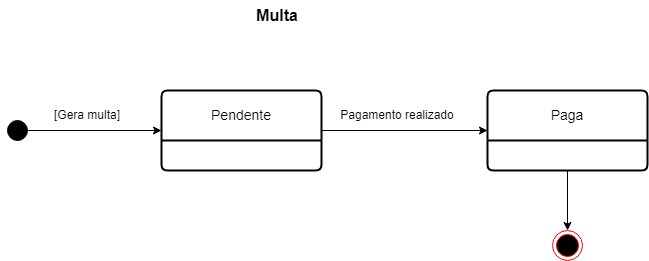

The diagram above was exported from draw.io. Its source (the exported page's mxGraphModel, read from the mxfile embedded in the PNG):
<mxGraphModel dx="1674" dy="772" grid="1" gridSize="10" guides="1" tooltips="1" connect="1" arrows="1" fold="1" page="1" pageScale="1" pageWidth="827" pageHeight="1169" math="0" shadow="0">
  <root>
    <mxCell id="0" />
    <mxCell id="1" parent="0" />
    <mxCell id="-VZlpGjUIRiHmX59yDf--1" value="" style="ellipse;html=1;shape=endState;fillColor=#000000;strokeColor=#ff0000;" parent="1" vertex="1">
      <mxGeometry x="645" y="360" width="30" height="30" as="geometry" />
    </mxCell>
    <mxCell id="-VZlpGjUIRiHmX59yDf--3" value="Multa" style="text;html=1;align=center;verticalAlign=middle;whiteSpace=wrap;rounded=0;fontSize=16;fontStyle=1" parent="1" vertex="1">
      <mxGeometry x="340" y="130" width="60" height="30" as="geometry" />
    </mxCell>
    <mxCell id="-VZlpGjUIRiHmX59yDf--4" value="Pendente" style="swimlane;childLayout=stackLayout;horizontal=1;startSize=50;horizontalStack=0;rounded=1;fontSize=14;fontStyle=0;strokeWidth=2;resizeParent=0;resizeLast=1;shadow=0;dashed=0;align=center;arcSize=4;whiteSpace=wrap;html=1;" parent="1" vertex="1">
      <mxGeometry x="254" y="220" width="160" height="80" as="geometry" />
    </mxCell>
    <mxCell id="-VZlpGjUIRiHmX59yDf--6" value="Paga" style="swimlane;childLayout=stackLayout;horizontal=1;startSize=50;horizontalStack=0;rounded=1;fontSize=14;fontStyle=0;strokeWidth=2;resizeParent=0;resizeLast=1;shadow=0;dashed=0;align=center;arcSize=4;whiteSpace=wrap;html=1;" parent="1" vertex="1">
      <mxGeometry x="580" y="220" width="160" height="80" as="geometry" />
    </mxCell>
    <mxCell id="-VZlpGjUIRiHmX59yDf--8" value="" style="endArrow=classic;html=1;rounded=0;entryX=0;entryY=0.5;entryDx=0;entryDy=0;" parent="1" source="-VZlpGjUIRiHmX59yDf--2" target="-VZlpGjUIRiHmX59yDf--4" edge="1">
      <mxGeometry width="50" height="50" relative="1" as="geometry">
        <mxPoint x="100" y="260" as="sourcePoint" />
        <mxPoint x="150" y="210" as="targetPoint" />
      </mxGeometry>
    </mxCell>
    <mxCell id="-VZlpGjUIRiHmX59yDf--9" value="" style="endArrow=classic;html=1;rounded=0;entryX=0;entryY=0.5;entryDx=0;entryDy=0;exitX=1;exitY=0.5;exitDx=0;exitDy=0;" parent="1" source="-VZlpGjUIRiHmX59yDf--4" target="-VZlpGjUIRiHmX59yDf--6" edge="1">
      <mxGeometry width="50" height="50" relative="1" as="geometry">
        <mxPoint x="320" y="260" as="sourcePoint" />
        <mxPoint x="360" y="259.5" as="targetPoint" />
      </mxGeometry>
    </mxCell>
    <mxCell id="-VZlpGjUIRiHmX59yDf--14" value="" style="endArrow=classic;html=1;rounded=0;exitX=0.5;exitY=1;exitDx=0;exitDy=0;" parent="1" edge="1">
      <mxGeometry width="50" height="50" relative="1" as="geometry">
        <mxPoint x="660" y="300" as="sourcePoint" />
        <mxPoint x="660" y="360" as="targetPoint" />
      </mxGeometry>
    </mxCell>
    <mxCell id="-VZlpGjUIRiHmX59yDf--20" value="[Gera multa]" style="text;html=1;align=center;verticalAlign=middle;whiteSpace=wrap;rounded=0;" parent="1" vertex="1">
      <mxGeometry x="120" y="230" width="120" height="30" as="geometry" />
    </mxCell>
    <mxCell id="-VZlpGjUIRiHmX59yDf--21" value="Pagamento realizado" style="text;html=1;align=center;verticalAlign=middle;whiteSpace=wrap;rounded=0;" parent="1" vertex="1">
      <mxGeometry x="430" y="230" width="120" height="30" as="geometry" />
    </mxCell>
    <mxCell id="c--wniPVhKoGxoI9rFzV-2" value="" style="endArrow=classic;html=1;rounded=0;entryX=0;entryY=0.5;entryDx=0;entryDy=0;" parent="1" target="-VZlpGjUIRiHmX59yDf--2" edge="1">
      <mxGeometry width="50" height="50" relative="1" as="geometry">
        <mxPoint x="100" y="260" as="sourcePoint" />
        <mxPoint x="254" y="260" as="targetPoint" />
      </mxGeometry>
    </mxCell>
    <mxCell id="-VZlpGjUIRiHmX59yDf--2" value="" style="ellipse;whiteSpace=wrap;html=1;aspect=fixed;fillColor=#000000;" parent="1" vertex="1">
      <mxGeometry x="100" y="250" width="20" height="20" as="geometry" />
    </mxCell>
  </root>
</mxGraphModel>